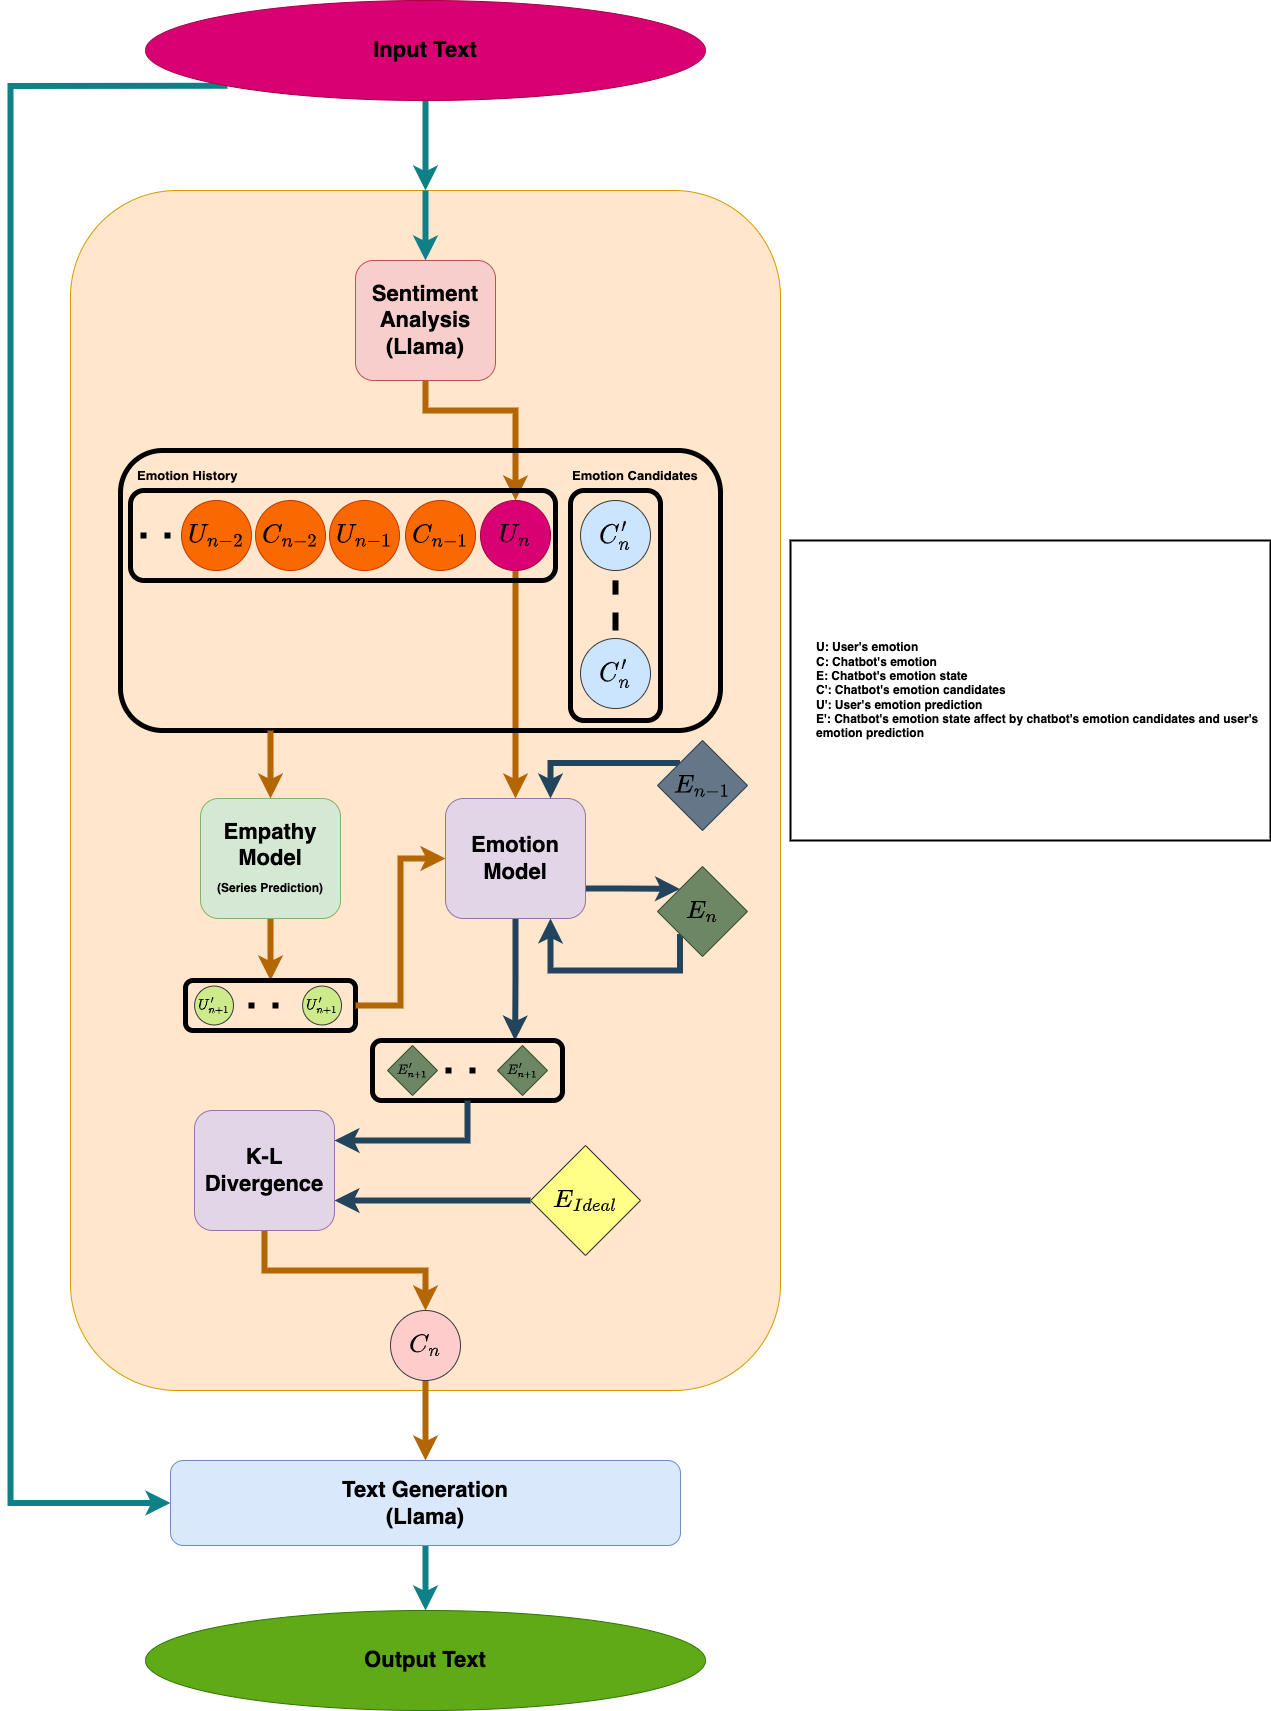

The diagram above was exported from draw.io. Its source (the exported page's mxGraphModel, read from the mxfile embedded in the PNG):
<mxGraphModel dx="1134" dy="1947" grid="1" gridSize="10" guides="1" tooltips="1" connect="1" arrows="1" fold="1" page="1" pageScale="1" pageWidth="827" pageHeight="1169" math="1" shadow="0">
  <root>
    <mxCell id="0" />
    <mxCell id="1" parent="0" />
    <mxCell id="32" style="edgeStyle=orthogonalEdgeStyle;rounded=0;orthogonalLoop=1;jettySize=auto;html=1;exitX=0;exitY=1;exitDx=0;exitDy=0;entryX=0;entryY=0.5;entryDx=0;entryDy=0;strokeWidth=6;fontFamily=Helvetica;fontSize=22;fontColor=#000000;fillColor=#b0e3e6;strokeColor=#0e8088;" parent="1" source="15" target="18" edge="1">
      <mxGeometry relative="1" as="geometry">
        <Array as="points">
          <mxPoint x="90" y="-25" />
          <mxPoint x="90" y="1393" />
        </Array>
      </mxGeometry>
    </mxCell>
    <mxCell id="33" style="edgeStyle=orthogonalEdgeStyle;rounded=0;orthogonalLoop=1;jettySize=auto;html=1;exitX=0.5;exitY=1;exitDx=0;exitDy=0;strokeWidth=6;fontFamily=Helvetica;fontSize=22;fontColor=#000000;fillColor=#b0e3e6;strokeColor=#0e8088;" parent="1" source="15" target="22" edge="1">
      <mxGeometry relative="1" as="geometry">
        <Array as="points" />
      </mxGeometry>
    </mxCell>
    <mxCell id="15" value="Input Text" style="ellipse;whiteSpace=wrap;html=1;fontStyle=1;fontSize=22;fillColor=#d80073;strokeColor=#A50040;fontColor=#000000;fontFamily=Helvetica;" parent="1" vertex="1">
      <mxGeometry x="225" y="-110" width="560" height="100" as="geometry" />
    </mxCell>
    <mxCell id="20" style="edgeStyle=orthogonalEdgeStyle;rounded=0;orthogonalLoop=1;jettySize=auto;html=1;entryX=0.5;entryY=0;entryDx=0;entryDy=0;fontFamily=Helvetica;fontSize=22;fontColor=#000000;strokeWidth=6;fillColor=#b0e3e6;strokeColor=#0e8088;" parent="1" source="18" target="19" edge="1">
      <mxGeometry relative="1" as="geometry" />
    </mxCell>
    <mxCell id="22" value="" style="rounded=1;whiteSpace=wrap;html=1;fontFamily=Helvetica;fontSize=22;fillColor=#ffe6cc;strokeColor=#d79b00;" parent="1" vertex="1">
      <mxGeometry x="150" y="80" width="710" height="1200" as="geometry" />
    </mxCell>
    <mxCell id="161" style="edgeStyle=orthogonalEdgeStyle;rounded=0;orthogonalLoop=1;jettySize=auto;html=1;exitX=0.5;exitY=0;exitDx=0;exitDy=0;entryX=0.5;entryY=0;entryDx=0;entryDy=0;strokeColor=#0e8088;strokeWidth=6;fontColor=#000000;endArrow=classic;endFill=1;fillColor=#b0e3e6;" edge="1" parent="1" source="22" target="55">
      <mxGeometry relative="1" as="geometry" />
    </mxCell>
    <mxCell id="18" value="Text Generation&lt;br style=&quot;font-size: 22px;&quot;&gt;(Llama)" style="rounded=1;whiteSpace=wrap;html=1;fontFamily=Helvetica;fillColor=#dae8fc;strokeColor=#6c8ebf;fontStyle=1;fontColor=#000000;fontSize=22;" parent="1" vertex="1">
      <mxGeometry x="250" y="1350" width="510" height="85" as="geometry" />
    </mxCell>
    <mxCell id="19" value="Output Text" style="ellipse;whiteSpace=wrap;html=1;fontStyle=1;fontSize=22;fillColor=#60a917;strokeColor=#2D7600;fontColor=#000000;fontFamily=Helvetica;" parent="1" vertex="1">
      <mxGeometry x="225" y="1500" width="560" height="100" as="geometry" />
    </mxCell>
    <mxCell id="88" style="edgeStyle=orthogonalEdgeStyle;rounded=0;orthogonalLoop=1;jettySize=auto;html=1;exitX=0.5;exitY=1;exitDx=0;exitDy=0;entryX=0.5;entryY=0;entryDx=0;entryDy=0;strokeColor=#b46504;strokeWidth=6;fontSize=12;fontColor=#000000;fillColor=#fad7ac;" parent="1" source="34" target="77" edge="1">
      <mxGeometry relative="1" as="geometry" />
    </mxCell>
    <mxCell id="34" value="Empathy&lt;br&gt;Model&lt;br&gt;&lt;font style=&quot;font-size: 12px;&quot;&gt;(Series Prediction)&lt;/font&gt;" style="rounded=1;whiteSpace=wrap;html=1;fillColor=#d5e8d4;strokeColor=#82b366;fontSize=22;fontStyle=1;fontColor=#000000;" parent="1" vertex="1">
      <mxGeometry x="280" y="688" width="140" height="120" as="geometry" />
    </mxCell>
    <mxCell id="64" style="edgeStyle=orthogonalEdgeStyle;rounded=0;orthogonalLoop=1;jettySize=auto;html=1;exitX=0.5;exitY=1;exitDx=0;exitDy=0;entryX=0.5;entryY=0;entryDx=0;entryDy=0;strokeColor=#b46504;strokeWidth=6;fontSize=22;fontColor=#000000;fillColor=#fad7ac;" parent="1" source="55" target="43" edge="1">
      <mxGeometry relative="1" as="geometry">
        <Array as="points">
          <mxPoint x="505" y="300" />
          <mxPoint x="595" y="300" />
        </Array>
      </mxGeometry>
    </mxCell>
    <mxCell id="55" value="Sentiment&lt;br&gt;Analysis&lt;br&gt;(Llama)" style="rounded=1;whiteSpace=wrap;html=1;fillColor=#f8cecc;strokeColor=#b85450;fontSize=22;fontStyle=1;fontColor=#000000;" parent="1" vertex="1">
      <mxGeometry x="435" y="150" width="140" height="120" as="geometry" />
    </mxCell>
    <mxCell id="158" style="edgeStyle=orthogonalEdgeStyle;rounded=0;orthogonalLoop=1;jettySize=auto;html=1;exitX=1;exitY=0.75;exitDx=0;exitDy=0;entryX=0;entryY=0;entryDx=0;entryDy=0;strokeColor=#23445d;strokeWidth=6;fontColor=#000000;endArrow=classic;endFill=1;fillColor=#bac8d3;" edge="1" parent="1" source="59" target="104">
      <mxGeometry relative="1" as="geometry" />
    </mxCell>
    <mxCell id="166" style="edgeStyle=orthogonalEdgeStyle;rounded=0;orthogonalLoop=1;jettySize=auto;html=1;exitX=0.5;exitY=1;exitDx=0;exitDy=0;entryX=0.75;entryY=0;entryDx=0;entryDy=0;strokeColor=#23445d;strokeWidth=6;fontColor=#000000;endArrow=classic;endFill=1;fillColor=#bac8d3;" edge="1" parent="1" source="59" target="113">
      <mxGeometry relative="1" as="geometry" />
    </mxCell>
    <mxCell id="59" value="Emotion&lt;br&gt;Model" style="rounded=1;whiteSpace=wrap;html=1;fillColor=#e1d5e7;strokeColor=#9673a6;fontSize=22;fontStyle=1;fontColor=#000000;" parent="1" vertex="1">
      <mxGeometry x="525" y="688" width="140" height="120" as="geometry" />
    </mxCell>
    <mxCell id="162" style="edgeStyle=orthogonalEdgeStyle;rounded=0;orthogonalLoop=1;jettySize=auto;html=1;exitX=0;exitY=0;exitDx=0;exitDy=0;entryX=0.75;entryY=0;entryDx=0;entryDy=0;strokeColor=#23445d;strokeWidth=6;fontColor=#000000;endArrow=classic;endFill=1;fillColor=#bac8d3;" edge="1" parent="1" source="61" target="59">
      <mxGeometry relative="1" as="geometry" />
    </mxCell>
    <mxCell id="61" value="$$E_{n-1}$$" style="rhombus;whiteSpace=wrap;html=1;strokeColor=#314354;strokeWidth=1;fontSize=22;fontColor=#000000;fillColor=#647687;" parent="1" vertex="1">
      <mxGeometry x="737" y="630" width="90" height="90" as="geometry" />
    </mxCell>
    <mxCell id="69" style="edgeStyle=orthogonalEdgeStyle;rounded=0;orthogonalLoop=1;jettySize=auto;html=1;exitX=0.5;exitY=1;exitDx=0;exitDy=0;entryX=0.5;entryY=0;entryDx=0;entryDy=0;strokeColor=#b46504;strokeWidth=6;fontSize=22;fontColor=#000000;fillColor=#fad7ac;" parent="1" source="43" target="59" edge="1">
      <mxGeometry relative="1" as="geometry" />
    </mxCell>
    <mxCell id="96" value="" style="group" parent="1" vertex="1" connectable="0">
      <mxGeometry x="265" y="870" width="170" height="50" as="geometry" />
    </mxCell>
    <mxCell id="77" value="" style="rounded=1;whiteSpace=wrap;html=1;fontSize=22;fontColor=#000000;fillColor=none;strokeColor=#000000;strokeWidth=5;" parent="96" vertex="1">
      <mxGeometry width="170" height="50" as="geometry" />
    </mxCell>
    <mxCell id="78" value="$$U_{n+1}'$$" style="ellipse;whiteSpace=wrap;html=1;aspect=fixed;fontSize=12;fillColor=#cdeb8b;strokeColor=#36393d;fontStyle=1;flipH=0;fontColor=#000000;" parent="96" vertex="1">
      <mxGeometry x="117.10810810810813" y="5.555555555555543" width="38.888888888888886" height="38.888888888888886" as="geometry" />
    </mxCell>
    <mxCell id="81" value="$$U_{n+1}'$$" style="ellipse;whiteSpace=wrap;html=1;aspect=fixed;fontSize=12;fillColor=#cdeb8b;strokeColor=#36393d;fontStyle=1;flipH=0;fontColor=#000000;" parent="96" vertex="1">
      <mxGeometry x="9.108108108108127" y="5.555555555555543" width="38.888888888888886" height="38.888888888888886" as="geometry" />
    </mxCell>
    <mxCell id="82" value="" style="endArrow=none;dashed=1;html=1;dashPattern=1 3;strokeWidth=6;rounded=0;strokeColor=#000000;fontSize=22;fontColor=#000000;" parent="96" edge="1">
      <mxGeometry width="50" height="50" relative="1" as="geometry">
        <mxPoint x="62.99729729729734" y="25" as="sourcePoint" />
        <mxPoint x="106.78108108108114" y="25" as="targetPoint" />
      </mxGeometry>
    </mxCell>
    <mxCell id="109" style="edgeStyle=orthogonalEdgeStyle;rounded=0;orthogonalLoop=1;jettySize=auto;html=1;exitX=0;exitY=1;exitDx=0;exitDy=0;entryX=0.75;entryY=1;entryDx=0;entryDy=0;strokeColor=#23445d;strokeWidth=6;fontSize=12;fontColor=#000000;fillColor=#bac8d3;" parent="1" source="104" target="59" edge="1">
      <mxGeometry relative="1" as="geometry">
        <Array as="points">
          <mxPoint x="760" y="860" />
          <mxPoint x="630" y="860" />
        </Array>
      </mxGeometry>
    </mxCell>
    <mxCell id="104" value="$$E_n$$" style="rhombus;whiteSpace=wrap;html=1;strokeColor=#3A5431;strokeWidth=1;fontSize=22;fontColor=#000000;fillColor=#6d8764;" parent="1" vertex="1">
      <mxGeometry x="737" y="756" width="90" height="90" as="geometry" />
    </mxCell>
    <mxCell id="119" value="" style="group" parent="1" vertex="1" connectable="0">
      <mxGeometry x="452" y="930" width="190" height="60" as="geometry" />
    </mxCell>
    <mxCell id="111" value="$$E_{n+1}'$$" style="rhombus;whiteSpace=wrap;html=1;strokeColor=#3A5431;strokeWidth=1;fontSize=12;fontColor=#000000;fillColor=#6d8764;" parent="119" vertex="1">
      <mxGeometry x="15" y="5" width="50" height="50" as="geometry" />
    </mxCell>
    <mxCell id="116" value="" style="endArrow=none;dashed=1;html=1;dashPattern=1 3;strokeWidth=6;rounded=0;strokeColor=#000000;fontSize=22;fontColor=#000000;" parent="119" edge="1">
      <mxGeometry width="50" height="50" relative="1" as="geometry">
        <mxPoint x="72.99729729729734" y="30" as="sourcePoint" />
        <mxPoint x="116.78108108108114" y="30" as="targetPoint" />
      </mxGeometry>
    </mxCell>
    <mxCell id="113" value="" style="rounded=1;whiteSpace=wrap;html=1;fontSize=22;fontColor=#000000;fillColor=none;strokeColor=#000000;strokeWidth=5;" parent="119" vertex="1">
      <mxGeometry width="190" height="60" as="geometry" />
    </mxCell>
    <mxCell id="118" value="$$E_{n+1}'$$" style="rhombus;whiteSpace=wrap;html=1;strokeColor=#3A5431;strokeWidth=1;fontSize=12;fontColor=#000000;fillColor=#6d8764;" parent="119" vertex="1">
      <mxGeometry x="125" y="5" width="50" height="50" as="geometry" />
    </mxCell>
    <mxCell id="167" style="edgeStyle=orthogonalEdgeStyle;rounded=0;orthogonalLoop=1;jettySize=auto;html=1;exitX=0;exitY=0.5;exitDx=0;exitDy=0;entryX=1;entryY=0.75;entryDx=0;entryDy=0;strokeColor=#23445d;strokeWidth=6;fontColor=#000000;endArrow=classic;endFill=1;fillColor=#bac8d3;" edge="1" parent="1" source="123" target="124">
      <mxGeometry relative="1" as="geometry" />
    </mxCell>
    <mxCell id="123" value="$$E_{Ideal}&lt;br&gt;$$" style="rhombus;whiteSpace=wrap;html=1;strokeColor=#36393d;strokeWidth=1;fontSize=22;fillColor=#ffff88;fontColor=#000000;" parent="1" vertex="1">
      <mxGeometry x="610" y="1035" width="110" height="110" as="geometry" />
    </mxCell>
    <mxCell id="129" style="edgeStyle=orthogonalEdgeStyle;rounded=0;orthogonalLoop=1;jettySize=auto;html=1;exitX=0.5;exitY=1;exitDx=0;exitDy=0;entryX=0.5;entryY=0;entryDx=0;entryDy=0;strokeColor=#b46504;strokeWidth=6;fontSize=12;fontColor=#000000;fillColor=#fad7ac;" parent="1" source="124" target="128" edge="1">
      <mxGeometry relative="1" as="geometry" />
    </mxCell>
    <mxCell id="124" value="K-L&lt;br&gt;Divergence" style="rounded=1;whiteSpace=wrap;html=1;fillColor=#e1d5e7;strokeColor=#9673a6;fontSize=22;fontStyle=1;fontColor=#000000;" parent="1" vertex="1">
      <mxGeometry x="274" y="1000" width="140" height="120" as="geometry" />
    </mxCell>
    <mxCell id="130" style="edgeStyle=orthogonalEdgeStyle;rounded=0;orthogonalLoop=1;jettySize=auto;html=1;exitX=0.5;exitY=1;exitDx=0;exitDy=0;strokeColor=#b46504;strokeWidth=6;fontSize=12;fontColor=#000000;fillColor=#fad7ac;" parent="1" source="128" target="18" edge="1">
      <mxGeometry relative="1" as="geometry" />
    </mxCell>
    <mxCell id="128" value="$$C_&lt;br&gt;n$$" style="ellipse;whiteSpace=wrap;html=1;aspect=fixed;fontSize=22;fillColor=#ffcccc;strokeColor=#36393d;fontStyle=1;flipH=1;fontColor=#000000;" parent="1" vertex="1">
      <mxGeometry x="470" y="1200" width="70" height="70" as="geometry" />
    </mxCell>
    <mxCell id="134" value="&lt;font style=&quot;font-size: 12px;&quot;&gt;&lt;b style=&quot;font-size: 12px;&quot;&gt;U&lt;/b&gt;&lt;/font&gt;&lt;b style=&quot;font-size: 12px;&quot;&gt;: User's emotion&lt;/b&gt;&lt;br style=&quot;font-size: 12px;&quot;&gt;&lt;div style=&quot;font-size: 12px;&quot;&gt;&lt;span style=&quot;font-size: 12px;&quot;&gt;&lt;b style=&quot;font-size: 12px;&quot;&gt;C: Chatbot's emotion&lt;/b&gt;&lt;/span&gt;&lt;/div&gt;&lt;div style=&quot;font-size: 12px;&quot;&gt;&lt;span style=&quot;font-size: 12px;&quot;&gt;&lt;b style=&quot;font-size: 12px;&quot;&gt;E: Chatbot's emotion state&lt;/b&gt;&lt;/span&gt;&lt;/div&gt;&lt;div style=&quot;font-size: 12px;&quot;&gt;&lt;span style=&quot;font-size: 12px;&quot;&gt;&lt;b style=&quot;font-size: 12px;&quot;&gt;C': Chatbot's emotion candidates&lt;/b&gt;&lt;/span&gt;&lt;/div&gt;&lt;div style=&quot;font-size: 12px;&quot;&gt;&lt;span style=&quot;font-size: 12px;&quot;&gt;&lt;b style=&quot;font-size: 12px;&quot;&gt;U': User's emotion prediction&lt;/b&gt;&lt;/span&gt;&lt;/div&gt;&lt;div style=&quot;font-size: 12px;&quot;&gt;&lt;span style=&quot;font-size: 12px;&quot;&gt;&lt;b style=&quot;font-size: 12px;&quot;&gt;E': Chatbot's emotion state affect by chatbot's emotion candidates and user's emotion prediction&lt;/b&gt;&lt;/span&gt;&lt;/div&gt;" style="rounded=0;whiteSpace=wrap;html=1;strokeColor=#000000;strokeWidth=2;fontSize=12;fontColor=#000000;fillColor=#FFFFFF;align=left;spacingLeft=24;" parent="1" vertex="1">
      <mxGeometry x="870" y="430" width="480" height="300" as="geometry" />
    </mxCell>
    <mxCell id="156" value="" style="group" vertex="1" connectable="0" parent="1">
      <mxGeometry x="200" y="340" width="650" height="280" as="geometry" />
    </mxCell>
    <mxCell id="152" value="" style="rounded=1;whiteSpace=wrap;html=1;strokeColor=#000000;strokeWidth=5;fontColor=#000000;fillColor=none;" vertex="1" parent="156">
      <mxGeometry width="600" height="280" as="geometry" />
    </mxCell>
    <mxCell id="148" value="" style="group" vertex="1" connectable="0" parent="156">
      <mxGeometry x="10" y="10" width="425" height="120" as="geometry" />
    </mxCell>
    <mxCell id="51" value="Emotion History" style="text;html=1;strokeColor=none;fillColor=none;align=left;verticalAlign=middle;whiteSpace=wrap;rounded=0;strokeWidth=5;fontSize=13;fontColor=#000000;fontStyle=1" parent="148" vertex="1">
      <mxGeometry x="5" width="200" height="30" as="geometry" />
    </mxCell>
    <mxCell id="40" value="" style="rounded=1;whiteSpace=wrap;html=1;fontSize=22;fontColor=#000000;fillColor=none;strokeColor=#000000;strokeWidth=5;" parent="148" vertex="1">
      <mxGeometry y="30" width="425" height="90" as="geometry" />
    </mxCell>
    <mxCell id="41" value="$$U_{n-1}$$" style="ellipse;whiteSpace=wrap;html=1;aspect=fixed;fontSize=22;fontColor=#000000;fillColor=#fa6800;strokeColor=#C73500;fontStyle=1;flipH=1;" parent="148" vertex="1">
      <mxGeometry x="199" y="40" width="70" height="70" as="geometry" />
    </mxCell>
    <mxCell id="42" value="$$C_&lt;br&gt;{n-1}&lt;br&gt;$$" style="ellipse;whiteSpace=wrap;html=1;aspect=fixed;fontSize=22;fontColor=#000000;fillColor=#fa6800;strokeColor=#C73500;fontStyle=1;flipH=1;" parent="148" vertex="1">
      <mxGeometry x="275" y="40" width="70" height="70" as="geometry" />
    </mxCell>
    <mxCell id="44" value="$$C_{n-2}$$" style="ellipse;whiteSpace=wrap;html=1;aspect=fixed;fontSize=22;fontColor=#000000;fillColor=#fa6800;strokeColor=#C73500;fontStyle=1;flipH=1;" parent="148" vertex="1">
      <mxGeometry x="125" y="40" width="70" height="70" as="geometry" />
    </mxCell>
    <mxCell id="45" value="$$U_{n-2}$$" style="ellipse;whiteSpace=wrap;html=1;aspect=fixed;fontSize=22;fontColor=#000000;fillColor=#fa6800;strokeColor=#C73500;fontStyle=1;flipH=1;" parent="148" vertex="1">
      <mxGeometry x="51" y="40" width="70" height="70" as="geometry" />
    </mxCell>
    <mxCell id="47" value="" style="endArrow=none;dashed=1;html=1;dashPattern=1 3;strokeWidth=6;rounded=0;strokeColor=#000000;fontSize=22;fontColor=#000000;" parent="148" edge="1">
      <mxGeometry width="50" height="50" relative="1" as="geometry">
        <mxPoint x="40" y="75" as="sourcePoint" />
        <mxPoint y="75" as="targetPoint" />
      </mxGeometry>
    </mxCell>
    <mxCell id="43" value="$$U_&lt;br&gt;n$$" style="ellipse;whiteSpace=wrap;html=1;aspect=fixed;fontSize=22;fontColor=#000000;fillColor=#d80073;strokeColor=#A50040;fontStyle=1;flipH=1;" parent="148" vertex="1">
      <mxGeometry x="350" y="40" width="70" height="70" as="geometry" />
    </mxCell>
    <mxCell id="155" value="" style="group" vertex="1" connectable="0" parent="156">
      <mxGeometry x="450" y="10" width="200" height="260" as="geometry" />
    </mxCell>
    <mxCell id="147" value="" style="group" vertex="1" connectable="0" parent="155">
      <mxGeometry y="30" width="90" height="230" as="geometry" />
    </mxCell>
    <mxCell id="141" value="" style="rounded=1;whiteSpace=wrap;html=1;fontColor=#000000;strokeWidth=5;strokeColor=#000000;fillColor=none;" vertex="1" parent="147">
      <mxGeometry width="90" height="230" as="geometry" />
    </mxCell>
    <mxCell id="139" style="edgeStyle=orthogonalEdgeStyle;rounded=0;orthogonalLoop=1;jettySize=auto;html=1;fontColor=#000000;strokeColor=#000000;dashed=1;strokeWidth=6;endArrow=none;endFill=0;" edge="1" parent="147">
      <mxGeometry relative="1" as="geometry">
        <mxPoint x="45" y="140" as="sourcePoint" />
        <mxPoint x="45" y="90" as="targetPoint" />
      </mxGeometry>
    </mxCell>
    <mxCell id="136" value="$$C_&lt;br&gt;n'&lt;br&gt;$$" style="ellipse;whiteSpace=wrap;html=1;aspect=fixed;fontSize=22;fillColor=#cce5ff;strokeColor=#36393d;fontStyle=1;flipH=1;fontColor=#000000;flipV=1;" vertex="1" parent="147">
      <mxGeometry x="10" y="10" width="70" height="70" as="geometry" />
    </mxCell>
    <mxCell id="137" value="$$C_&lt;br&gt;n'&lt;br&gt;$$" style="ellipse;whiteSpace=wrap;html=1;aspect=fixed;fontSize=22;fillColor=#cce5ff;strokeColor=#36393d;fontStyle=1;flipH=1;fontColor=#000000;flipV=1;" vertex="1" parent="147">
      <mxGeometry x="10" y="148" width="70" height="70" as="geometry" />
    </mxCell>
    <mxCell id="154" value="Emotion Candidates" style="text;html=1;strokeColor=none;fillColor=none;align=left;verticalAlign=middle;whiteSpace=wrap;rounded=0;strokeWidth=5;fontSize=13;fontColor=#000000;fontStyle=1" vertex="1" parent="155">
      <mxGeometry width="200" height="30" as="geometry" />
    </mxCell>
    <mxCell id="157" style="edgeStyle=orthogonalEdgeStyle;rounded=0;orthogonalLoop=1;jettySize=auto;html=1;exitX=0.25;exitY=1;exitDx=0;exitDy=0;entryX=0.5;entryY=0;entryDx=0;entryDy=0;strokeColor=#b46504;strokeWidth=6;fontColor=#000000;endArrow=classic;endFill=1;fillColor=#fad7ac;" edge="1" parent="1" source="152" target="34">
      <mxGeometry relative="1" as="geometry" />
    </mxCell>
    <mxCell id="163" style="edgeStyle=orthogonalEdgeStyle;rounded=0;orthogonalLoop=1;jettySize=auto;html=1;exitX=1;exitY=0.5;exitDx=0;exitDy=0;entryX=0;entryY=0.5;entryDx=0;entryDy=0;strokeColor=#b46504;strokeWidth=6;fontColor=#000000;endArrow=classic;endFill=1;fillColor=#fad7ac;" edge="1" parent="1" source="77" target="59">
      <mxGeometry relative="1" as="geometry" />
    </mxCell>
    <mxCell id="168" style="edgeStyle=orthogonalEdgeStyle;rounded=0;orthogonalLoop=1;jettySize=auto;html=1;exitX=0.5;exitY=1;exitDx=0;exitDy=0;entryX=1;entryY=0.25;entryDx=0;entryDy=0;strokeColor=#23445d;strokeWidth=6;fontColor=#000000;endArrow=classic;endFill=1;fillColor=#bac8d3;" edge="1" parent="1" source="113" target="124">
      <mxGeometry relative="1" as="geometry" />
    </mxCell>
  </root>
</mxGraphModel>